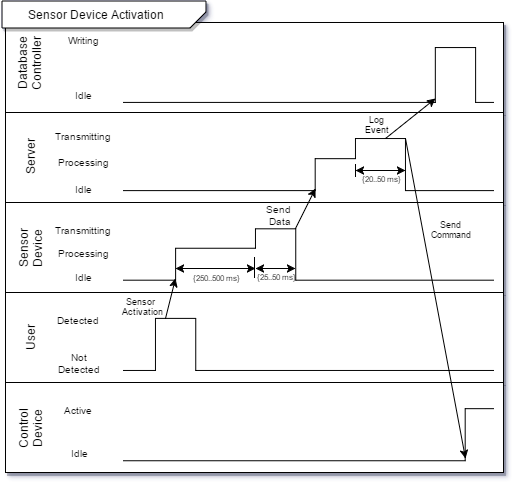

The diagram above was exported from draw.io. Its source (the exported page's mxGraphModel, read from the mxfile embedded in the PNG):
<mxGraphModel dx="996" dy="539" grid="1" gridSize="10" guides="1" tooltips="1" connect="1" arrows="1" fold="1" page="1" pageScale="1" pageWidth="1100" pageHeight="850" background="#ffffff" math="0">
  <root>
    <mxCell id="0" />
    <mxCell id="1" parent="0" />
    <mxCell id="56" value="" style="whiteSpace=wrap;html=1;shadow=1;" parent="1" vertex="1">
      <mxGeometry x="170" y="354" width="498" height="90" as="geometry" />
    </mxCell>
    <mxCell id="14" value="" style="whiteSpace=wrap;html=1;shadow=1;" parent="1" vertex="1">
      <mxGeometry x="170" y="444" width="498" height="90" as="geometry" />
    </mxCell>
    <mxCell id="19" value="" style="whiteSpace=wrap;html=1;shadow=1;" parent="1" vertex="1">
      <mxGeometry x="170" y="534" width="498" height="90" as="geometry" />
    </mxCell>
    <mxCell id="13" style="edgeStyle=orthogonalEdgeStyle;rounded=0;html=1;endArrow=none;endFill=0;jettySize=auto;orthogonalLoop=1;strokeColor=#000000;shadow=0;" parent="1" edge="1">
      <mxGeometry relative="1" as="geometry">
        <mxPoint x="658" y="434" as="targetPoint" />
        <mxPoint x="288" y="434" as="sourcePoint" />
        <Array as="points">
          <mxPoint x="600" y="434" />
          <mxPoint x="600" y="379" />
          <mxPoint x="640" y="379" />
          <mxPoint x="640" y="434" />
        </Array>
      </mxGeometry>
    </mxCell>
    <mxCell id="52" value="Database Controller" style="text;html=1;strokeColor=none;fillColor=none;align=center;verticalAlign=middle;whiteSpace=wrap;overflow=hidden;rotation=-90;shadow=0;" parent="1" vertex="1">
      <mxGeometry x="155" y="377" width="77" height="35" as="geometry" />
    </mxCell>
    <mxCell id="53" value="Server" style="text;html=1;strokeColor=none;fillColor=none;align=center;verticalAlign=middle;whiteSpace=wrap;overflow=hidden;rotation=-90;shadow=0;" parent="1" vertex="1">
      <mxGeometry x="167" y="480" width="54" height="17" as="geometry" />
    </mxCell>
    <mxCell id="54" value="Sensor Device" style="text;html=1;strokeColor=none;fillColor=none;align=center;verticalAlign=middle;whiteSpace=wrap;overflow=hidden;rotation=-90;shadow=0;" parent="1" vertex="1">
      <mxGeometry x="160" y="561" width="69" height="37" as="geometry" />
    </mxCell>
    <mxCell id="55" style="edgeStyle=orthogonalEdgeStyle;rounded=0;html=1;endArrow=none;endFill=0;jettySize=auto;orthogonalLoop=1;strokeColor=#000000;shadow=0;" parent="1" edge="1">
      <mxGeometry x="288" y="457" as="geometry">
        <mxPoint x="658" y="522" as="targetPoint" />
        <mxPoint x="288" y="522" as="sourcePoint" />
        <Array as="points">
          <mxPoint x="480" y="522" />
          <mxPoint x="480" y="490" />
          <mxPoint x="520" y="490" />
          <mxPoint x="520" y="470" />
          <mxPoint x="570" y="470" />
          <mxPoint x="570" y="522" />
        </Array>
      </mxGeometry>
    </mxCell>
    <mxCell id="57" style="edgeStyle=orthogonalEdgeStyle;rounded=0;html=1;endArrow=none;endFill=0;jettySize=auto;orthogonalLoop=1;strokeColor=#000000;shadow=0;" parent="1" edge="1">
      <mxGeometry x="288" y="547" as="geometry">
        <mxPoint x="658" y="612" as="targetPoint" />
        <mxPoint x="288" y="612" as="sourcePoint" />
        <Array as="points">
          <mxPoint x="340" y="612" />
          <mxPoint x="340" y="580" />
          <mxPoint x="420" y="580" />
          <mxPoint x="420" y="560" />
          <mxPoint x="460" y="560" />
          <mxPoint x="460" y="612" />
        </Array>
      </mxGeometry>
    </mxCell>
    <mxCell id="69" value="Idle" style="text;html=1;strokeColor=none;fillColor=none;align=center;verticalAlign=middle;whiteSpace=wrap;overflow=hidden;shadow=1;fontSize=10;" parent="1" vertex="1">
      <mxGeometry x="227.49999999999986" y="510" width="40" height="20" as="geometry" />
    </mxCell>
    <mxCell id="70" value="Processing" style="text;html=1;strokeColor=none;fillColor=none;align=center;verticalAlign=middle;whiteSpace=wrap;overflow=hidden;shadow=1;fontSize=10;" parent="1" vertex="1">
      <mxGeometry x="218.99999999999997" y="483" width="57" height="20" as="geometry" />
    </mxCell>
    <mxCell id="71" value="Transmitting" style="text;html=1;strokeColor=none;fillColor=none;align=center;verticalAlign=middle;whiteSpace=wrap;overflow=hidden;shadow=1;fontSize=10;" parent="1" vertex="1">
      <mxGeometry x="213.99999999999986" y="457" width="67" height="20" as="geometry" />
    </mxCell>
    <mxCell id="72" value="Writing" style="text;html=1;strokeColor=none;fillColor=none;align=center;verticalAlign=middle;whiteSpace=wrap;overflow=hidden;shadow=1;fontSize=10;" parent="1" vertex="1">
      <mxGeometry x="218.99999999999994" y="361" width="57" height="20" as="geometry" />
    </mxCell>
    <mxCell id="73" value="Idle" style="text;html=1;strokeColor=none;fillColor=none;align=center;verticalAlign=middle;whiteSpace=wrap;overflow=hidden;shadow=1;fontSize=10;" parent="1" vertex="1">
      <mxGeometry x="227.49999999999983" y="416" width="40" height="20" as="geometry" />
    </mxCell>
    <mxCell id="78" value="{250..500 ms}" style="text;html=1;strokeColor=none;fillColor=none;align=center;verticalAlign=middle;whiteSpace=wrap;overflow=hidden;shadow=1;fontSize=8;" parent="1" vertex="1">
      <mxGeometry x="353.5780346820809" y="602" width="53" height="14" as="geometry" />
    </mxCell>
    <mxCell id="79" value="" style="endArrow=classic;startArrow=classic;html=1;shadow=0;fontSize=8;" parent="1" edge="1">
      <mxGeometry width="50" height="50" relative="1" as="geometry">
        <mxPoint x="420" y="600" as="sourcePoint" />
        <mxPoint x="340" y="600" as="targetPoint" />
      </mxGeometry>
    </mxCell>
    <mxCell id="80" value="" style="endArrow=none;html=1;shadow=0;fontSize=8;" parent="1" edge="1">
      <mxGeometry width="50" height="50" relative="1" as="geometry">
        <mxPoint x="419" y="609" as="sourcePoint" />
        <mxPoint x="419" y="589" as="targetPoint" />
      </mxGeometry>
    </mxCell>
    <mxCell id="81" value="{20..50 ms}" style="text;html=1;strokeColor=none;fillColor=none;align=center;verticalAlign=middle;whiteSpace=wrap;overflow=hidden;shadow=1;fontSize=8;" parent="1" vertex="1">
      <mxGeometry x="520" y="500" width="51" height="20" as="geometry" />
    </mxCell>
    <mxCell id="67" value="Idle" style="text;html=1;strokeColor=none;fillColor=none;align=center;verticalAlign=middle;whiteSpace=wrap;overflow=hidden;shadow=1;fontSize=10;" parent="1" vertex="1">
      <mxGeometry x="227.49999999999983" y="598" width="40" height="20" as="geometry" />
    </mxCell>
    <mxCell id="68" value="Processing" style="text;html=1;strokeColor=none;fillColor=none;align=center;verticalAlign=middle;whiteSpace=wrap;overflow=hidden;shadow=1;fontSize=10;" parent="1" vertex="1">
      <mxGeometry x="213.99999999999986" y="574" width="67" height="20" as="geometry" />
    </mxCell>
    <mxCell id="29" value="" style="shape=card;whiteSpace=wrap;html=1;rotation=90;flipV=0;flipH=1;size=16;shadow=1;" parent="1" vertex="1">
      <mxGeometry x="255" y="244" width="27" height="204" as="geometry" />
    </mxCell>
    <mxCell id="30" value="Sensor Device Activation" style="text;html=1;strokeColor=none;fillColor=none;align=center;verticalAlign=middle;whiteSpace=wrap;overflow=hidden;shadow=0;" parent="1" vertex="1">
      <mxGeometry x="170" y="335" width="180" height="20" as="geometry" />
    </mxCell>
    <mxCell id="93" value="Transmitting" style="text;html=1;strokeColor=none;fillColor=none;align=center;verticalAlign=middle;whiteSpace=wrap;overflow=hidden;shadow=1;fontSize=10;" parent="1" vertex="1">
      <mxGeometry x="213.99999999999997" y="551" width="67" height="20" as="geometry" />
    </mxCell>
    <mxCell id="97" value="" style="endArrow=classic;startArrow=classic;html=1;shadow=0;fontSize=8;" parent="1" edge="1">
      <mxGeometry x="370" y="610" width="50" height="50" as="geometry">
        <mxPoint x="460" y="600" as="sourcePoint" />
        <mxPoint x="420" y="600" as="targetPoint" />
      </mxGeometry>
    </mxCell>
    <mxCell id="98" value="{25..50 ms}" style="text;html=1;strokeColor=none;fillColor=none;align=center;verticalAlign=middle;whiteSpace=wrap;overflow=hidden;shadow=1;fontSize=8;" parent="1" vertex="1">
      <mxGeometry x="413.5780346820809" y="601" width="53" height="14" as="geometry" />
    </mxCell>
    <mxCell id="100" value="" style="endArrow=classic;startArrow=classic;html=1;shadow=0;fontSize=8;" parent="1" edge="1">
      <mxGeometry x="480" y="512" width="50" height="50" as="geometry">
        <mxPoint x="570" y="502" as="sourcePoint" />
        <mxPoint x="520" y="502" as="targetPoint" />
      </mxGeometry>
    </mxCell>
    <mxCell id="101" value="" style="endArrow=none;html=1;shadow=0;fontSize=8;" parent="1" edge="1">
      <mxGeometry x="520" y="492" width="50" height="50" as="geometry">
        <mxPoint x="520" y="508" as="sourcePoint" />
        <mxPoint x="520" y="496" as="targetPoint" />
      </mxGeometry>
    </mxCell>
    <mxCell id="102" value="" style="whiteSpace=wrap;html=1;shadow=1;" vertex="1" parent="1">
      <mxGeometry x="170" y="624" width="498" height="90" as="geometry" />
    </mxCell>
    <mxCell id="103" value="User" style="text;html=1;strokeColor=none;fillColor=none;align=center;verticalAlign=middle;whiteSpace=wrap;overflow=hidden;rotation=-90;shadow=0;" vertex="1" parent="1">
      <mxGeometry x="160" y="651" width="69" height="37" as="geometry" />
    </mxCell>
    <mxCell id="104" style="edgeStyle=orthogonalEdgeStyle;rounded=0;html=1;endArrow=none;endFill=0;jettySize=auto;orthogonalLoop=1;strokeColor=#000000;shadow=0;" edge="1" parent="1">
      <mxGeometry x="288" y="637" as="geometry">
        <mxPoint x="658.2832369942196" y="702.2716763005781" as="targetPoint" />
        <mxPoint x="287.76300578034693" y="702.2716763005781" as="sourcePoint" />
        <Array as="points">
          <mxPoint x="320" y="702" />
          <mxPoint x="320" y="650" />
          <mxPoint x="360" y="650" />
          <mxPoint x="360" y="702" />
        </Array>
      </mxGeometry>
    </mxCell>
    <mxCell id="108" value="Not Detected" style="text;html=1;strokeColor=none;fillColor=none;align=center;verticalAlign=middle;whiteSpace=wrap;overflow=hidden;shadow=1;fontSize=10;" vertex="1" parent="1">
      <mxGeometry x="220" y="680" width="47" height="28" as="geometry" />
    </mxCell>
    <mxCell id="110" value="Detected" style="text;html=1;strokeColor=none;fillColor=none;align=center;verticalAlign=middle;whiteSpace=wrap;overflow=hidden;shadow=1;fontSize=10;" vertex="1" parent="1">
      <mxGeometry x="214" y="641" width="56" height="20" as="geometry" />
    </mxCell>
    <mxCell id="113" value="" style="whiteSpace=wrap;html=1;shadow=1;" vertex="1" parent="1">
      <mxGeometry x="170" y="714" width="498" height="90" as="geometry" />
    </mxCell>
    <mxCell id="114" value="Control Device" style="text;html=1;strokeColor=none;fillColor=none;align=center;verticalAlign=middle;whiteSpace=wrap;overflow=hidden;rotation=-90;shadow=0;" vertex="1" parent="1">
      <mxGeometry x="160" y="741" width="69" height="37" as="geometry" />
    </mxCell>
    <mxCell id="115" style="edgeStyle=orthogonalEdgeStyle;rounded=0;html=1;endArrow=none;endFill=0;jettySize=auto;orthogonalLoop=1;strokeColor=#000000;shadow=0;" edge="1" parent="1">
      <mxGeometry x="288" y="727" as="geometry">
        <mxPoint x="658" y="740" as="targetPoint" />
        <mxPoint x="287.76300578034693" y="792.4450867052024" as="sourcePoint" />
        <Array as="points">
          <mxPoint x="630" y="793" />
          <mxPoint x="630" y="740" />
        </Array>
      </mxGeometry>
    </mxCell>
    <mxCell id="116" value="Idle" style="text;html=1;strokeColor=none;fillColor=none;align=center;verticalAlign=middle;whiteSpace=wrap;overflow=hidden;shadow=1;fontSize=10;" vertex="1" parent="1">
      <mxGeometry x="220" y="770" width="47" height="28" as="geometry" />
    </mxCell>
    <mxCell id="117" value="Active" style="text;html=1;strokeColor=none;fillColor=none;align=center;verticalAlign=middle;whiteSpace=wrap;overflow=hidden;shadow=1;fontSize=10;" vertex="1" parent="1">
      <mxGeometry x="214" y="731" width="56" height="20" as="geometry" />
    </mxCell>
    <mxCell id="118" value="Send&amp;nbsp;&lt;div&gt;Data&lt;/div&gt;" style="endArrow=classic;html=1;fontSize=10;labelBackgroundColor=none;" edge="1" parent="1">
      <mxGeometry x="-0.76" y="21" width="50" height="50" relative="1" as="geometry">
        <mxPoint x="460" y="560" as="sourcePoint" />
        <mxPoint x="480" y="520" as="targetPoint" />
        <mxPoint as="offset" />
      </mxGeometry>
    </mxCell>
    <mxCell id="119" value="" style="endArrow=classic;html=1;fontSize=10;" edge="1" parent="1">
      <mxGeometry width="50" height="50" relative="1" as="geometry">
        <mxPoint x="550" y="470" as="sourcePoint" />
        <mxPoint x="600" y="430" as="targetPoint" />
      </mxGeometry>
    </mxCell>
    <mxCell id="120" value="" style="endArrow=classic;html=1;fontSize=10;" edge="1" parent="1">
      <mxGeometry width="50" height="50" relative="1" as="geometry">
        <mxPoint x="570" y="470" as="sourcePoint" />
        <mxPoint x="630" y="790" as="targetPoint" />
      </mxGeometry>
    </mxCell>
    <mxCell id="121" value="Sensor&amp;nbsp;&lt;div&gt;Activation&lt;/div&gt;" style="endArrow=classic;html=1;fontSize=9;" edge="1" parent="1">
      <mxGeometry x="-0.6706" y="26" width="50" height="50" relative="1" as="geometry">
        <mxPoint x="330" y="650" as="sourcePoint" />
        <mxPoint x="340" y="610" as="targetPoint" />
        <mxPoint as="offset" />
      </mxGeometry>
    </mxCell>
    <mxCell id="122" value="Log Event" style="text;html=1;strokeColor=none;fillColor=none;align=center;verticalAlign=middle;whiteSpace=wrap;overflow=hidden;shadow=1;fontSize=9;" vertex="1" parent="1">
      <mxGeometry x="521" y="441" width="40" height="27" as="geometry" />
    </mxCell>
    <mxCell id="123" value="Send Command" style="text;html=1;strokeColor=none;fillColor=none;align=center;verticalAlign=middle;whiteSpace=wrap;overflow=hidden;shadow=1;fontSize=9;" vertex="1" parent="1">
      <mxGeometry x="590" y="547" width="50" height="27" as="geometry" />
    </mxCell>
  </root>
</mxGraphModel>